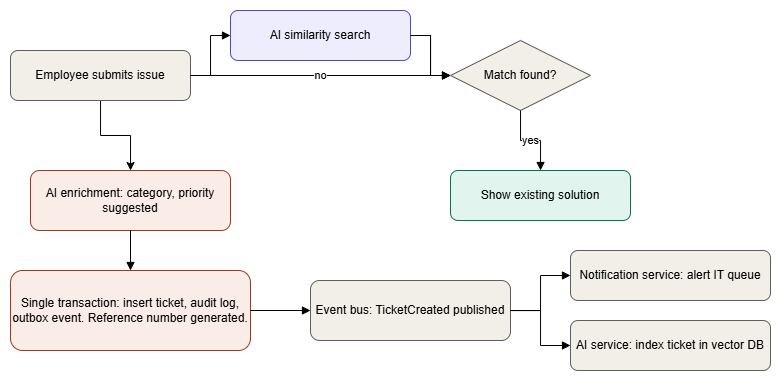

The diagram above was exported from draw.io. Its source (the exported page's mxGraphModel, read from the mxfile embedded in the PNG):
<mxGraphModel dx="899" dy="613" grid="1" gridSize="10" guides="1" tooltips="1" connect="1" arrows="1" fold="1" page="1" pageScale="1" pageWidth="1100" pageHeight="500" math="0" shadow="0">
  <root>
    <mxCell id="0" />
    <mxCell id="1" parent="0" />
    <mxCell id="xgumFRoYsr6nvZT8QGR_-1" edge="1" parent="1" source="n1" style="edgeStyle=orthogonalEdgeStyle;rounded=0;orthogonalLoop=1;jettySize=auto;html=1;" target="n5" value="">
      <mxGeometry relative="1" as="geometry" />
    </mxCell>
    <mxCell id="n1" parent="1" style="rounded=1;whiteSpace=wrap;html=1;fillColor=#F1EFE8;strokeColor=#5F5E5A;" value="Employee submits issue" vertex="1">
      <mxGeometry height="50" width="180" x="40" y="40" as="geometry" />
    </mxCell>
    <mxCell id="uqp96lRfgVZh24QVQlCl-1" edge="1" parent="1" source="n2" style="edgeStyle=orthogonalEdgeStyle;rounded=0;orthogonalLoop=1;jettySize=auto;html=1;" target="n3" value="">
      <mxGeometry relative="1" as="geometry" />
    </mxCell>
    <mxCell id="n2" parent="1" style="rounded=1;whiteSpace=wrap;html=1;fillColor=#EEEDFE;strokeColor=#534AB7;" value="AI similarity search" vertex="1">
      <mxGeometry height="50" width="180" x="260" as="geometry" />
    </mxCell>
    <mxCell id="n3" parent="1" style="rhombus;whiteSpace=wrap;html=1;fillColor=#F1EFE8;strokeColor=#5F5E5A;" value="Match found?" vertex="1">
      <mxGeometry height="70" width="140" x="480" y="30" as="geometry" />
    </mxCell>
    <mxCell id="n4" parent="1" style="rounded=1;whiteSpace=wrap;html=1;fillColor=#E1F5EE;strokeColor=#0F6E56;" value="Show existing solution" vertex="1">
      <mxGeometry height="50" width="180" x="480" y="160" as="geometry" />
    </mxCell>
    <mxCell id="n5" parent="1" style="rounded=1;whiteSpace=wrap;html=1;fillColor=#FAECE7;strokeColor=#993C1D;" value="AI enrichment: category, priority suggested" vertex="1">
      <mxGeometry height="60" width="200" x="60" y="160" as="geometry" />
    </mxCell>
    <mxCell id="n6" parent="1" style="rounded=1;whiteSpace=wrap;html=1;fillColor=#FAECE7;strokeColor=#993C1D;" value="Single transaction: insert ticket, audit log, outbox event. Reference number generated." vertex="1">
      <mxGeometry height="80" width="240" x="40" y="260" as="geometry" />
    </mxCell>
    <mxCell id="n7" parent="1" style="rounded=1;whiteSpace=wrap;html=1;fillColor=#F1EFE8;strokeColor=#5F5E5A;" value="Event bus: TicketCreated published" vertex="1">
      <mxGeometry height="60" width="200" x="340" y="270" as="geometry" />
    </mxCell>
    <mxCell id="n8" parent="1" style="rounded=1;whiteSpace=wrap;html=1;fillColor=#F1EFE8;strokeColor=#5F5E5A;" value="Notification service: alert IT queue" vertex="1">
      <mxGeometry height="50" width="200" x="600" y="240" as="geometry" />
    </mxCell>
    <mxCell id="n9" parent="1" style="rounded=1;whiteSpace=wrap;html=1;fillColor=#F1EFE8;strokeColor=#5F5E5A;" value="AI service: index ticket in vector DB" vertex="1">
      <mxGeometry height="50" width="200" x="600" y="310" as="geometry" />
    </mxCell>
    <mxCell id="e1" edge="1" parent="1" source="n1" style="edgeStyle=orthogonalEdgeStyle;rounded=0;html=1;endArrow=block;" target="n2">
      <mxGeometry relative="1" as="geometry" />
    </mxCell>
    <mxCell id="e2" edge="1" parent="1" source="n2" style="edgeStyle=orthogonalEdgeStyle;rounded=0;html=1;endArrow=block;" target="n3">
      <mxGeometry relative="1" as="geometry" />
    </mxCell>
    <mxCell id="e3" edge="1" parent="1" source="n3" style="edgeStyle=orthogonalEdgeStyle;rounded=0;html=1;endArrow=block;" target="n4" value="yes">
      <mxGeometry relative="1" as="geometry" />
    </mxCell>
    <mxCell id="e4" edge="1" parent="1" source="n1" style="rounded=0;html=1;endArrow=block;exitX=1;exitY=0.5;exitDx=0;exitDy=0;" target="n3" value="no">
      <mxGeometry relative="1" as="geometry" />
    </mxCell>
    <mxCell id="e5" edge="1" parent="1" source="n5" style="edgeStyle=orthogonalEdgeStyle;rounded=0;html=1;endArrow=block;" target="n6">
      <mxGeometry relative="1" as="geometry" />
    </mxCell>
    <mxCell id="e6" edge="1" parent="1" source="n6" style="edgeStyle=orthogonalEdgeStyle;rounded=0;html=1;endArrow=block;" target="n7">
      <mxGeometry relative="1" as="geometry" />
    </mxCell>
    <mxCell id="e7" edge="1" parent="1" source="n7" style="edgeStyle=orthogonalEdgeStyle;rounded=0;html=1;endArrow=block;" target="n8">
      <mxGeometry relative="1" as="geometry" />
    </mxCell>
    <mxCell id="e8" edge="1" parent="1" source="n7" style="edgeStyle=orthogonalEdgeStyle;rounded=0;html=1;endArrow=block;" target="n9">
      <mxGeometry relative="1" as="geometry" />
    </mxCell>
  </root>
</mxGraphModel>